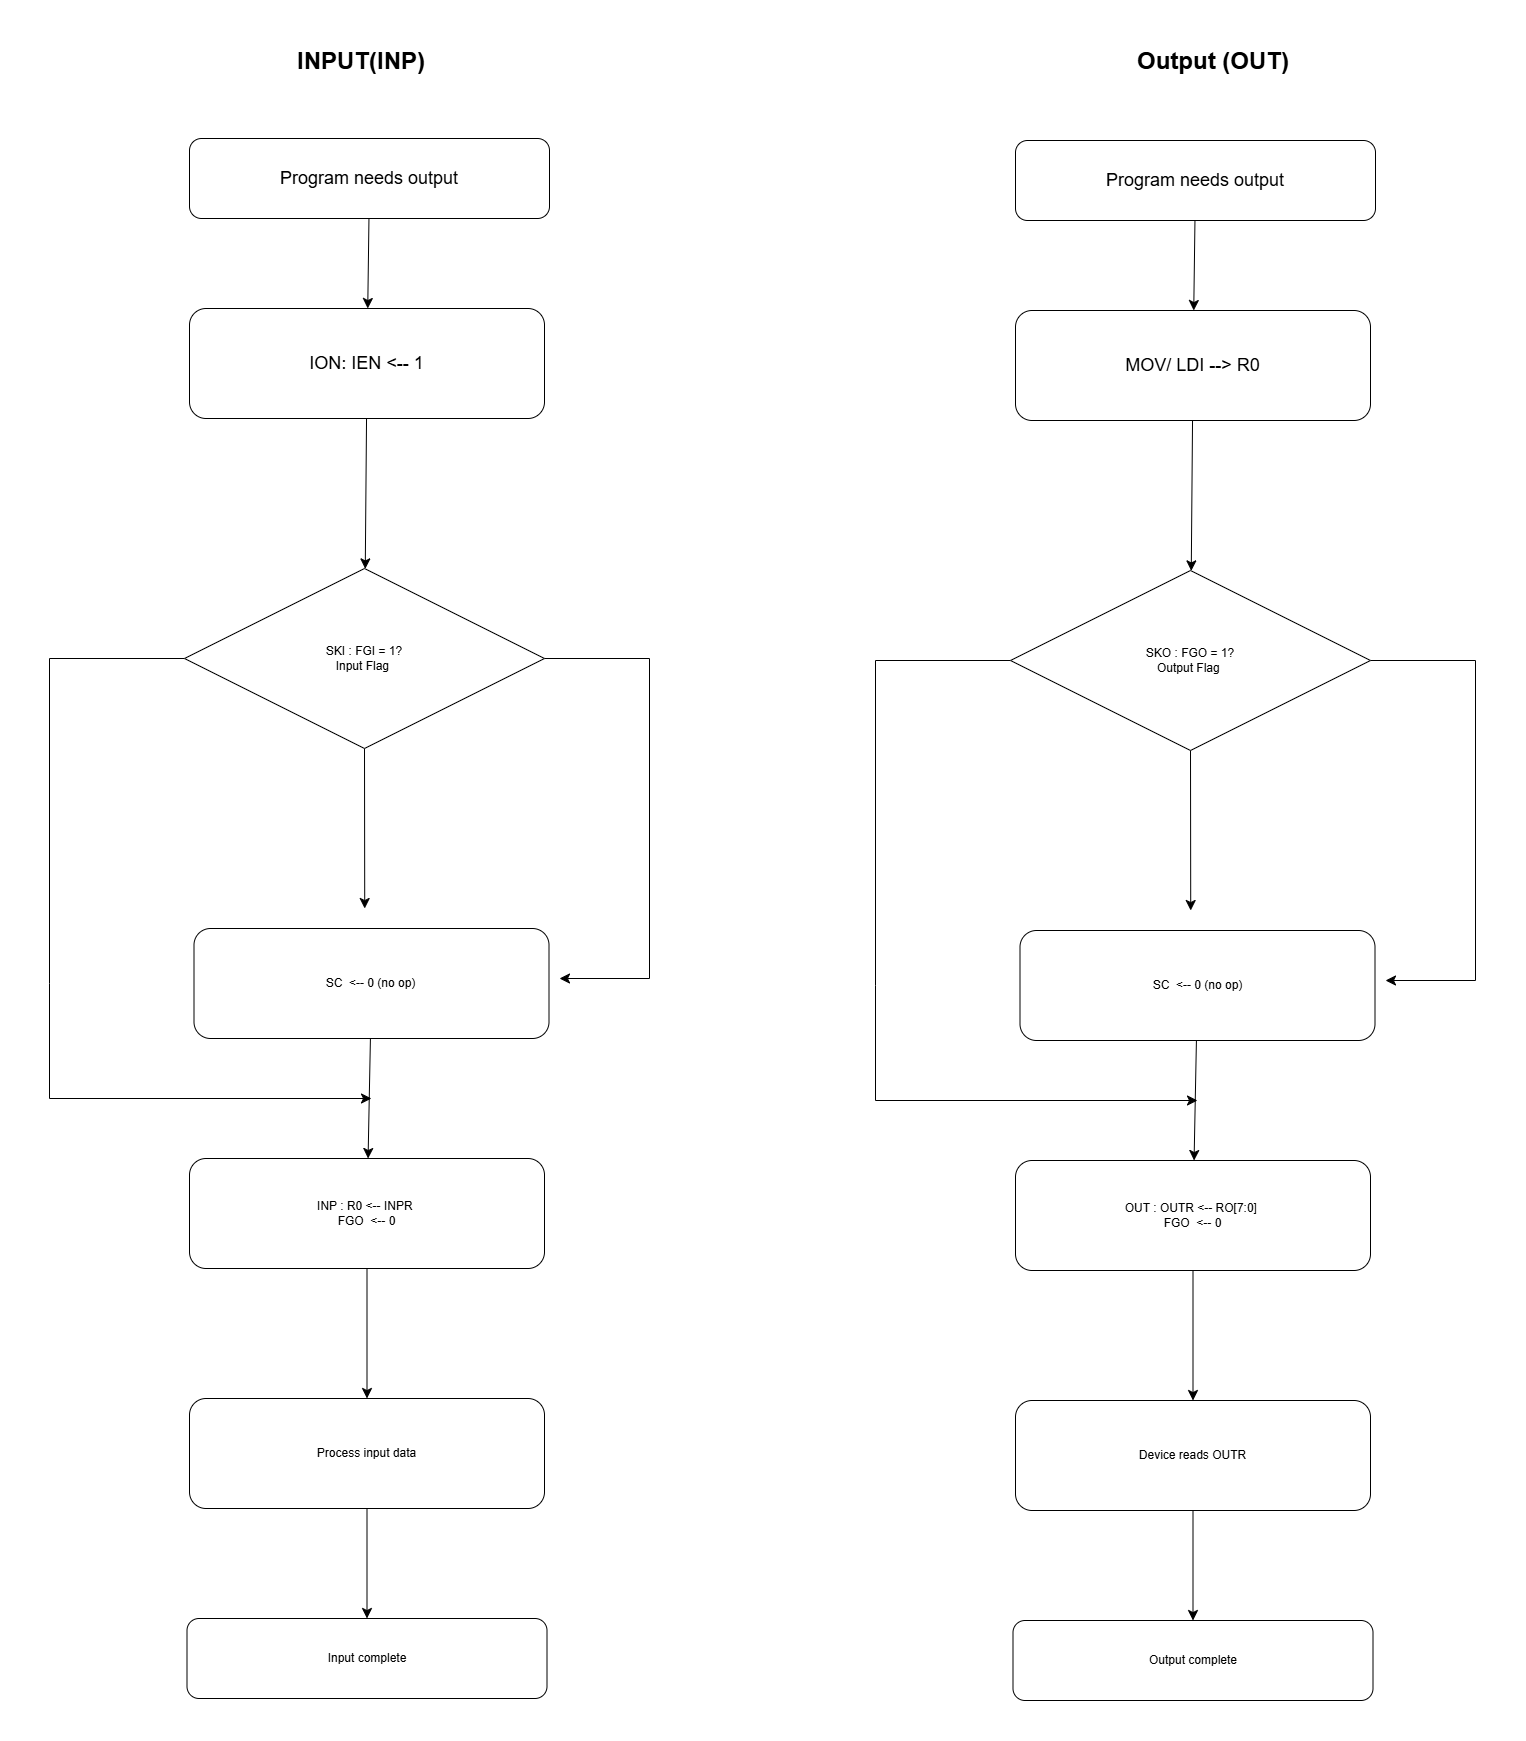

The diagram above was exported from draw.io. Its source (the exported page's mxGraphModel, read from the mxfile embedded in the PNG):
<mxGraphModel dx="2091" dy="1754" grid="1" gridSize="10" guides="1" tooltips="1" connect="1" arrows="1" fold="1" page="1" pageScale="1" pageWidth="827" pageHeight="1169" math="0" shadow="0">
  <root>
    <mxCell id="0" />
    <mxCell id="1" parent="0" />
    <mxCell id="miB17s3Pkwm8igozfuPA-2" parent="1" style="text;html=1;whiteSpace=wrap;overflow=hidden;rounded=0;" value="&lt;h1 style=&quot;margin-top: 0px;&quot;&gt;Output (OUT)&lt;/h1&gt;" vertex="1">
      <mxGeometry height="120" width="180" x="1600" y="40" as="geometry" />
    </mxCell>
    <mxCell id="miB17s3Pkwm8igozfuPA-4" parent="1" style="text;html=1;whiteSpace=wrap;overflow=hidden;rounded=0;" value="&lt;h1 style=&quot;margin-top: 0px;&quot;&gt;INPUT(INP)&lt;/h1&gt;" vertex="1">
      <mxGeometry height="120" width="180" x="760" y="40" as="geometry" />
    </mxCell>
    <mxCell id="miB17s3Pkwm8igozfuPA-14" edge="1" parent="1" source="miB17s3Pkwm8igozfuPA-6" style="edgeStyle=none;curved=1;rounded=0;orthogonalLoop=1;jettySize=auto;html=1;fontSize=12;startSize=8;endSize=8;" target="miB17s3Pkwm8igozfuPA-7" value="">
      <mxGeometry relative="1" as="geometry" />
    </mxCell>
    <mxCell id="miB17s3Pkwm8igozfuPA-6" parent="1" style="rounded=1;whiteSpace=wrap;html=1;" value="&lt;div&gt;&lt;font style=&quot;font-size: 18px;&quot;&gt;Program needs output&lt;/font&gt;&lt;/div&gt;" vertex="1">
      <mxGeometry height="80" width="360" x="1480" y="140" as="geometry" />
    </mxCell>
    <mxCell id="miB17s3Pkwm8igozfuPA-15" edge="1" parent="1" source="miB17s3Pkwm8igozfuPA-7" style="edgeStyle=none;curved=1;rounded=0;orthogonalLoop=1;jettySize=auto;html=1;fontSize=12;startSize=8;endSize=8;" target="miB17s3Pkwm8igozfuPA-8" value="">
      <mxGeometry relative="1" as="geometry" />
    </mxCell>
    <mxCell id="miB17s3Pkwm8igozfuPA-7" parent="1" style="rounded=1;whiteSpace=wrap;html=1;" value="&lt;font style=&quot;font-size: 18px;&quot;&gt;MOV/ LDI --&amp;gt; R0&lt;/font&gt;" vertex="1">
      <mxGeometry height="110" width="355" x="1480" y="310" as="geometry" />
    </mxCell>
    <mxCell id="miB17s3Pkwm8igozfuPA-16" edge="1" parent="1" source="miB17s3Pkwm8igozfuPA-8" style="edgeStyle=none;curved=1;rounded=0;orthogonalLoop=1;jettySize=auto;html=1;exitX=0.5;exitY=1;exitDx=0;exitDy=0;fontSize=12;startSize=8;endSize=8;">
      <mxGeometry relative="1" as="geometry">
        <mxPoint x="1655.2222222222222" y="910" as="targetPoint" />
      </mxGeometry>
    </mxCell>
    <mxCell id="miB17s3Pkwm8igozfuPA-20" edge="1" parent="1" source="miB17s3Pkwm8igozfuPA-8" style="edgeStyle=none;curved=0;rounded=0;orthogonalLoop=1;jettySize=auto;html=1;exitX=1;exitY=0.5;exitDx=0;exitDy=0;fontSize=12;startSize=8;endSize=8;">
      <mxGeometry relative="1" as="geometry">
        <Array as="points">
          <mxPoint x="1940" y="660" />
          <mxPoint x="1940" y="980" />
        </Array>
        <mxPoint x="1850" y="980" as="targetPoint" />
      </mxGeometry>
    </mxCell>
    <mxCell id="miB17s3Pkwm8igozfuPA-21" edge="1" parent="1" source="miB17s3Pkwm8igozfuPA-8" style="edgeStyle=none;curved=0;rounded=0;orthogonalLoop=1;jettySize=auto;html=1;exitX=0;exitY=0.5;exitDx=0;exitDy=0;fontSize=12;startSize=8;endSize=8;">
      <mxGeometry relative="1" as="geometry">
        <Array as="points">
          <mxPoint x="1340" y="660" />
          <mxPoint x="1340" y="985" />
          <mxPoint x="1340" y="1100" />
        </Array>
        <mxPoint x="1662" y="1100" as="targetPoint" />
      </mxGeometry>
    </mxCell>
    <mxCell id="miB17s3Pkwm8igozfuPA-8" parent="1" style="rhombus;whiteSpace=wrap;html=1;" value="SKO : FGO = 1?&lt;div&gt;Output Flag&amp;nbsp;&lt;/div&gt;" vertex="1">
      <mxGeometry height="180" width="360" x="1475" y="570" as="geometry" />
    </mxCell>
    <mxCell id="miB17s3Pkwm8igozfuPA-17" edge="1" parent="1" source="miB17s3Pkwm8igozfuPA-9" style="edgeStyle=none;curved=1;rounded=0;orthogonalLoop=1;jettySize=auto;html=1;fontSize=12;startSize=8;endSize=8;" target="miB17s3Pkwm8igozfuPA-10" value="">
      <mxGeometry relative="1" as="geometry" />
    </mxCell>
    <mxCell id="miB17s3Pkwm8igozfuPA-9" parent="1" style="rounded=1;whiteSpace=wrap;html=1;" value="SC&amp;nbsp; &amp;lt;-- 0 (no op)" vertex="1">
      <mxGeometry height="110" width="355" x="1484.5" y="930" as="geometry" />
    </mxCell>
    <mxCell id="miB17s3Pkwm8igozfuPA-18" edge="1" parent="1" source="miB17s3Pkwm8igozfuPA-10" style="edgeStyle=none;curved=1;rounded=0;orthogonalLoop=1;jettySize=auto;html=1;fontSize=12;startSize=8;endSize=8;" target="miB17s3Pkwm8igozfuPA-11" value="">
      <mxGeometry relative="1" as="geometry" />
    </mxCell>
    <mxCell id="miB17s3Pkwm8igozfuPA-10" parent="1" style="rounded=1;whiteSpace=wrap;html=1;" value="OUT : OUTR &amp;lt;-- RO[7:0]&amp;nbsp;&lt;div&gt;FGO&amp;nbsp; &amp;lt;-- 0&lt;/div&gt;" vertex="1">
      <mxGeometry height="110" width="355" x="1480" y="1160" as="geometry" />
    </mxCell>
    <mxCell id="miB17s3Pkwm8igozfuPA-19" edge="1" parent="1" source="miB17s3Pkwm8igozfuPA-11" style="edgeStyle=none;curved=1;rounded=0;orthogonalLoop=1;jettySize=auto;html=1;fontSize=12;startSize=8;endSize=8;" target="miB17s3Pkwm8igozfuPA-12" value="">
      <mxGeometry relative="1" as="geometry" />
    </mxCell>
    <mxCell id="miB17s3Pkwm8igozfuPA-11" parent="1" style="rounded=1;whiteSpace=wrap;html=1;" value="Device reads OUTR" vertex="1">
      <mxGeometry height="110" width="355" x="1480" y="1400" as="geometry" />
    </mxCell>
    <mxCell id="miB17s3Pkwm8igozfuPA-12" parent="1" style="rounded=1;whiteSpace=wrap;html=1;" value="Output complete" vertex="1">
      <mxGeometry height="80" width="360" x="1477.5" y="1620" as="geometry" />
    </mxCell>
    <mxCell id="miB17s3Pkwm8igozfuPA-22" edge="1" parent="1" source="miB17s3Pkwm8igozfuPA-23" style="edgeStyle=none;curved=1;rounded=0;orthogonalLoop=1;jettySize=auto;html=1;fontSize=12;startSize=8;endSize=8;" target="miB17s3Pkwm8igozfuPA-25" value="">
      <mxGeometry relative="1" as="geometry" />
    </mxCell>
    <mxCell id="miB17s3Pkwm8igozfuPA-23" parent="1" style="rounded=1;whiteSpace=wrap;html=1;" value="&lt;div&gt;&lt;font style=&quot;font-size: 18px;&quot;&gt;Program needs output&lt;/font&gt;&lt;/div&gt;" vertex="1">
      <mxGeometry height="80" width="360" x="654" y="138" as="geometry" />
    </mxCell>
    <mxCell id="miB17s3Pkwm8igozfuPA-24" edge="1" parent="1" source="miB17s3Pkwm8igozfuPA-25" style="edgeStyle=none;curved=1;rounded=0;orthogonalLoop=1;jettySize=auto;html=1;fontSize=12;startSize=8;endSize=8;" target="miB17s3Pkwm8igozfuPA-29" value="">
      <mxGeometry relative="1" as="geometry" />
    </mxCell>
    <mxCell id="miB17s3Pkwm8igozfuPA-25" parent="1" style="rounded=1;whiteSpace=wrap;html=1;" value="&lt;span style=&quot;font-size: 18px;&quot;&gt;ION: IEN &amp;lt;-- 1&lt;/span&gt;" vertex="1">
      <mxGeometry height="110" width="355" x="654" y="308" as="geometry" />
    </mxCell>
    <mxCell id="miB17s3Pkwm8igozfuPA-26" edge="1" parent="1" source="miB17s3Pkwm8igozfuPA-29" style="edgeStyle=none;curved=1;rounded=0;orthogonalLoop=1;jettySize=auto;html=1;exitX=0.5;exitY=1;exitDx=0;exitDy=0;fontSize=12;startSize=8;endSize=8;">
      <mxGeometry relative="1" as="geometry">
        <mxPoint x="829.2222222222222" y="908" as="targetPoint" />
      </mxGeometry>
    </mxCell>
    <mxCell id="miB17s3Pkwm8igozfuPA-27" edge="1" parent="1" source="miB17s3Pkwm8igozfuPA-29" style="edgeStyle=none;curved=0;rounded=0;orthogonalLoop=1;jettySize=auto;html=1;exitX=1;exitY=0.5;exitDx=0;exitDy=0;fontSize=12;startSize=8;endSize=8;">
      <mxGeometry relative="1" as="geometry">
        <Array as="points">
          <mxPoint x="1114" y="658" />
          <mxPoint x="1114" y="978" />
        </Array>
        <mxPoint x="1024" y="978" as="targetPoint" />
      </mxGeometry>
    </mxCell>
    <mxCell id="miB17s3Pkwm8igozfuPA-28" edge="1" parent="1" source="miB17s3Pkwm8igozfuPA-29" style="edgeStyle=none;curved=0;rounded=0;orthogonalLoop=1;jettySize=auto;html=1;exitX=0;exitY=0.5;exitDx=0;exitDy=0;fontSize=12;startSize=8;endSize=8;">
      <mxGeometry relative="1" as="geometry">
        <Array as="points">
          <mxPoint x="514" y="658" />
          <mxPoint x="514" y="983" />
          <mxPoint x="514" y="1098" />
        </Array>
        <mxPoint x="836" y="1098" as="targetPoint" />
      </mxGeometry>
    </mxCell>
    <mxCell id="miB17s3Pkwm8igozfuPA-29" parent="1" style="rhombus;whiteSpace=wrap;html=1;" value="SKI : FGI = 1?&lt;div&gt;Input Flag&amp;nbsp;&lt;/div&gt;" vertex="1">
      <mxGeometry height="180" width="360" x="649" y="568" as="geometry" />
    </mxCell>
    <mxCell id="miB17s3Pkwm8igozfuPA-30" edge="1" parent="1" source="miB17s3Pkwm8igozfuPA-31" style="edgeStyle=none;curved=1;rounded=0;orthogonalLoop=1;jettySize=auto;html=1;fontSize=12;startSize=8;endSize=8;" target="miB17s3Pkwm8igozfuPA-33" value="">
      <mxGeometry relative="1" as="geometry" />
    </mxCell>
    <mxCell id="miB17s3Pkwm8igozfuPA-31" parent="1" style="rounded=1;whiteSpace=wrap;html=1;" value="SC&amp;nbsp; &amp;lt;-- 0 (no op)" vertex="1">
      <mxGeometry height="110" width="355" x="658.5" y="928" as="geometry" />
    </mxCell>
    <mxCell id="miB17s3Pkwm8igozfuPA-32" edge="1" parent="1" source="miB17s3Pkwm8igozfuPA-33" style="edgeStyle=none;curved=1;rounded=0;orthogonalLoop=1;jettySize=auto;html=1;fontSize=12;startSize=8;endSize=8;" target="miB17s3Pkwm8igozfuPA-35" value="">
      <mxGeometry relative="1" as="geometry" />
    </mxCell>
    <mxCell id="miB17s3Pkwm8igozfuPA-33" parent="1" style="rounded=1;whiteSpace=wrap;html=1;" value="INP : R0&lt;span style=&quot;background-color: transparent; color: light-dark(rgb(0, 0, 0), rgb(255, 255, 255));&quot;&gt;&amp;nbsp;&amp;lt;-- INPR&amp;nbsp;&lt;/span&gt;&lt;div&gt;&lt;div&gt;FGO&amp;nbsp; &amp;lt;-- 0&lt;/div&gt;&lt;/div&gt;" vertex="1">
      <mxGeometry height="110" width="355" x="654" y="1158" as="geometry" />
    </mxCell>
    <mxCell id="miB17s3Pkwm8igozfuPA-34" edge="1" parent="1" source="miB17s3Pkwm8igozfuPA-35" style="edgeStyle=none;curved=1;rounded=0;orthogonalLoop=1;jettySize=auto;html=1;fontSize=12;startSize=8;endSize=8;" target="miB17s3Pkwm8igozfuPA-36" value="">
      <mxGeometry relative="1" as="geometry" />
    </mxCell>
    <mxCell id="miB17s3Pkwm8igozfuPA-35" parent="1" style="rounded=1;whiteSpace=wrap;html=1;" value="Process input data" vertex="1">
      <mxGeometry height="110" width="355" x="654" y="1398" as="geometry" />
    </mxCell>
    <mxCell id="miB17s3Pkwm8igozfuPA-36" parent="1" style="rounded=1;whiteSpace=wrap;html=1;" value="Input complete" vertex="1">
      <mxGeometry height="80" width="360" x="651.5" y="1618" as="geometry" />
    </mxCell>
  </root>
</mxGraphModel>